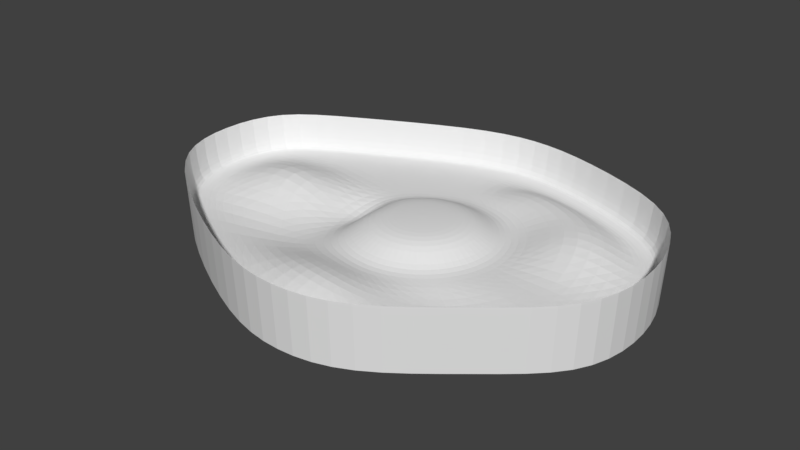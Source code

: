 # Source: Map.blend  (saved by Blender 2.79.0; exported with 4.5.12 LTS)
import bpy
from mathutils import Matrix  # noqa: F401  (used for matrix-valued properties, if any)

bpy.ops.wm.read_factory_settings(use_empty=True)
scene = bpy.context.scene
scene.name = 'Scene'

# ---- collections
col_collection_1 = bpy.data.collections.new('Collection 1'); scene.collection.children.link(col_collection_1)

# ---- world
world_world = bpy.data.worlds.new('World'); scene.world = world_world
world_world.color = (0.05088, 0.05088, 0.05088)
world_world.use_sun_shadow = False
world_world.sun_shadow_jitter_overblur = 0.0
world_world.cycles.sampling_method = 'MANUAL'

# ---- meshes
me_sphere_001 = bpy.data.meshes.new('Sphere.001')
me_sphere_001.from_pydata([(0.0, 0.1951, 0.5896), (0.0, 0.3827, 0.5327), (0.0, 0.5556, 0.1827), (0.03625, 1.135, 0.1706), (0.03625, 1.261, 0.1753), (0.03625, 1.364, 1.06), (0.0, -3.258e-07, -0.2085), (0.07466, 0.1802, 0.5896), (0.1464, 0.3536, 0.5327), (0.2126, 0.5133, 0.1827), (0.2706, 0.6533, 0.1775), (0.4698, 1.048, 0.1706), (0.518, 1.165, 0.1753), (0.5477, 1.236, 0.1762), (0.5577, 1.261, 1.06), (0.5477, 1.236, -0.3555), (0.1379, 0.1379, 0.5896), (0.2706, 0.2706, 0.5327), (0.3928, 0.3928, 0.1827), (0.5, 0.5, 0.1775), (1.178, 0.8028, 0.1706), (1.267, 0.8919, 0.1753), (1.322, 0.9467, 0.1762), (1.341, 0.9652, 1.06), (1.322, 0.9467, -0.3555), (0.1802, 0.07466, 0.5896), (0.3536, 0.1464, 0.5327), (0.5133, 0.2126, 0.1827), (0.6533, 0.2706, 0.1775), (1.424, 0.4352, 0.1706), (1.54, 0.4834, 0.1753), (1.612, 0.5131, 0.1762), (1.636, 0.5231, 1.06), (1.612, 0.5131, -0.3555), (0.1951, -3.452e-07, 0.5896), (0.3827, -3.824e-07, 0.5327), (0.5556, -3.824e-07, 0.1827), (0.7071, -3.973e-07, 0.1775), (1.51, 0.001657, 0.1706), (1.636, 0.001658, 0.1753), (1.713, 0.001658, 0.1762), (1.74, 0.001657, 1.06), (1.713, 0.001658, -0.3555), (0.1802, -0.07466, 0.5896), (0.3536, -0.1464, 0.5327), (0.5133, -0.2126, 0.1827), (0.6533, -0.2706, 0.1775), (1.424, -0.4319, 0.1706), (1.54, -0.4801, 0.1753), (1.612, -0.5098, 0.1762), (1.636, -0.5198, 1.06), (1.612, -0.5098, -0.3555), (0.1379, -0.138, 0.5896), (0.2706, -0.2706, 0.5327), (0.3928, -0.3928, 0.1827), (0.5, -0.5, 0.1775), (0.9735, -0.7538, 0.1706), (1.063, -0.8429, 0.1753), (1.117, -0.8977, 0.1762), (1.136, -0.9162, 1.06), (1.117, -0.8977, -0.3555), (0.07466, -0.1802, 0.5896), (0.1464, -0.3536, 0.5327), (0.2126, -0.5133, 0.1827), (0.2706, -0.6533, 0.1775), (0.4698, -1.2, 0.1706), (0.518, -1.317, 0.1753), (0.5477, -1.388, 0.1762), (0.5577, -1.412, 1.06), (0.5477, -1.388, -0.3555), (-6.902e-08, -0.1951, 0.5896), (-1.137e-07, -0.3827, 0.5327), (-1.435e-07, -0.5556, 0.1827), (-8.392e-08, -0.7071, 0.1775), (0.03625, -1.286, 0.1706), (0.03625, -1.412, 0.1753), (0.03625, -1.49, 0.1762), (0.03625, -1.516, 1.06), (0.03625, -1.49, -0.3555), (-1.247e-07, -6.269e-07, 0.6088), (-0.07466, -0.1802, 0.5896), (-0.1464, -0.3536, 0.5327), (-0.2126, -0.5133, 0.1827), (-0.2706, -0.6533, 0.1775), (-0.3973, -1.2, 0.1706), (-0.4455, -1.317, 0.1753), (-0.4752, -1.388, 0.1762), (-0.4852, -1.412, 1.06), (-0.4752, -1.388, -0.3555), (-0.1379, -0.138, 0.5896), (-0.2706, -0.2706, 0.5327), (-0.3928, -0.3928, 0.1827), (-0.5, -0.5608, 0.07209), (-1.171, -0.7995, 0.05977), (-1.261, -0.8885, 0.1753), (-1.315, -0.9434, 0.1762), (-1.334, -0.9619, 1.06), (-1.315, -0.9434, -0.3555), (-0.1802, -0.07466, 0.5896), (-0.3536, -0.1464, 0.5327), (-0.5133, -0.2126, 0.1827), (-0.6533, -0.2706, -0.1234), (-1.697, -0.4319, 0.1706), (-1.813, -0.4801, 0.1753), (-1.885, -0.5098, 0.1762), (-1.909, -0.5198, 1.06), (-1.885, -0.5098, -0.3555), (-1.361, 0.7876, -0.3555), (-0.1951, -2.409e-07, 0.5896), (-0.3827, -1.738e-07, 0.5327), (-0.5556, -6.951e-08, -0.0989), (-0.7071, -8.441e-08, -0.1021), (-1.783, 0.001658, 0.1706), (-1.909, 0.001658, 0.1753), (-1.986, 0.001658, 0.1762), (-2.013, 0.001658, 1.06), (-1.986, 0.001658, -0.3555), (-1.38, 0.8061, 1.06), (-0.1802, 0.07466, 0.5896), (-0.3536, 0.1464, 0.5327), (-0.5133, 0.2126, 0.1827), (-0.6533, 0.2706, 0.1775), (-1.697, 0.4352, 0.1706), (-1.813, 0.4834, 0.1753), (-1.885, 0.5131, 0.1762), (-1.909, 0.5231, 1.06), (-1.885, 0.5131, -0.3555), (-1.361, 0.7876, 0.1762), (-0.1379, 0.1379, 0.5896), (-0.2706, 0.2706, 0.5327), (-0.3928, 0.3928, 0.1827), (-0.5, 0.5, 0.1775), (-1.218, 0.6437, 0.1706), (-1.307, 0.7327, 0.1753), (-1.361, 0.7876, 0.1762), (-1.38, 0.8061, 1.06), (-1.361, 0.7876, -0.3555), (-0.07466, 0.1802, 0.5896), (-0.1464, 0.3536, 0.5327), (-0.2126, 0.5133, 0.1827), (-0.2706, 0.6533, 0.1775), (-0.3973, 1.048, 0.1706), (-0.4455, 1.165, 0.1753), (-0.4752, 1.236, 0.1762), (-0.4852, 1.261, 1.06), (-0.4752, 1.236, -0.3555), (3.184e-07, 0.7071, 0.1775), (0.03625, 1.338, 0.1762), (0.03625, 1.338, -0.3555), (0.3737, 0.8578, 0.7149), (0.8509, 0.6567, 0.744), (1.052, 0.3558, 0.7939), (1.123, 0.0008576, 0.1739), (1.052, -0.3541, 0.1739), (0.745, -0.6314, -0.1011), (0.3737, -0.9363, 0.1739), (0.01876, -1.007, 0.603), (-0.3362, -0.9363, 0.5023), (-0.8475, -0.655, -0.1489), (-1.193, -0.3541, 0.1739), (-1.264, 0.0008581, 0.9711), (-1.193, 0.3558, 0.1739), (-0.8713, 0.5744, 0.1739), (-0.3362, 0.8578, 0.1739), (0.01876, 0.9284, 0.1739), (0.5569, 1.259, 0.9868), (1.339, 0.9637, 0.9868), (1.634, 0.5223, 0.9868), (1.737, 0.001657, 0.9868), (1.634, -0.519, 0.9868), (1.134, -0.9147, 0.9868), (0.5569, -1.41, 0.9868), (0.03625, -1.514, 0.9868), (-0.4844, -1.41, 0.9868), (-1.332, -0.9604, 0.9868), (-1.907, -0.519, 0.9868), (-2.01, 0.001658, 0.9868), (-1.907, 0.5223, 0.9868), (-1.378, 0.8045, 0.9868), (-0.4844, 1.259, 0.9868), (0.03625, 1.362, 0.9868)], [(127, 117), (117, 107)], [(4, 3, 11, 12), (147, 4, 12, 13), (180, 147, 13, 165), (0, 79, 7), (148, 5, 14, 15), (1, 0, 7, 8), (2, 1, 8, 9), (146, 2, 9, 10), (164, 146, 10, 149), (149, 10, 19, 150), (12, 11, 20, 21), (13, 12, 21, 22), (165, 13, 22, 166), (7, 79, 16), (15, 14, 23, 24), (8, 7, 16, 17), (9, 8, 17, 18), (10, 9, 18, 19), (24, 23, 32, 33), (17, 16, 25, 26), (18, 17, 26, 27), (19, 18, 27, 28), (150, 19, 28, 151), (21, 20, 29, 30), (22, 21, 30, 31), (166, 22, 31, 167), (16, 79, 25), (30, 29, 38, 39), (31, 30, 39, 40), (167, 31, 40, 168), (25, 79, 34), (33, 32, 41, 42), (26, 25, 34, 35), (27, 26, 35, 36), (28, 27, 36, 37), (151, 28, 37, 152), (35, 34, 43, 44), (36, 35, 44, 45), (37, 36, 45, 46), (152, 37, 46, 153), (39, 38, 47, 48), (40, 39, 48, 49), (168, 40, 49, 169), (34, 79, 43), (42, 41, 50, 51), (48, 47, 56, 57), (49, 48, 57, 58), (169, 49, 58, 170), (43, 79, 52), (51, 50, 59, 60), (44, 43, 52, 53), (45, 44, 53, 54), (46, 45, 54, 55), (153, 46, 55, 154), (54, 53, 62, 63), (55, 54, 63, 64), (154, 55, 64, 155), (57, 56, 65, 66), (58, 57, 66, 67), (170, 58, 67, 171), (52, 79, 61), (60, 59, 68, 69), (53, 52, 61, 62), (67, 66, 75, 76), (171, 67, 76, 172), (61, 79, 70), (69, 68, 77, 78), (62, 61, 70, 71), (63, 62, 71, 72), (64, 63, 72, 73), (155, 64, 73, 156), (66, 65, 74, 75), (72, 71, 81, 82), (73, 72, 82, 83), (156, 73, 83, 157), (75, 74, 84, 85), (76, 75, 85, 86), (172, 76, 86, 173), (70, 79, 80), (78, 77, 87, 88), (71, 70, 80, 81), (86, 85, 94, 95), (173, 86, 95, 174), (80, 79, 89), (88, 87, 96, 97), (81, 80, 89, 90), (82, 81, 90, 91), (83, 82, 91, 92), (157, 83, 92, 158), (85, 84, 93, 94), (92, 91, 100, 101), (158, 92, 101, 159), (94, 93, 102, 103), (95, 94, 103, 104), (174, 95, 104, 175), (89, 79, 98), (97, 96, 105, 106), (90, 89, 98, 99), (91, 90, 99, 100), (175, 104, 114, 176), (98, 79, 108), (106, 105, 115, 116), (99, 98, 108, 109), (100, 99, 109, 110), (101, 100, 110, 111), (159, 101, 111, 160), (103, 102, 112, 113), (104, 103, 113, 114), (160, 111, 121, 161), (113, 112, 122, 123), (114, 113, 123, 124), (176, 114, 124, 177), (108, 79, 118), (116, 115, 125, 126), (109, 108, 118, 119), (110, 109, 119, 120), (111, 110, 120, 121), (118, 79, 128), (126, 125, 135, 136), (119, 118, 128, 129), (120, 119, 129, 130), (121, 120, 130, 131), (161, 121, 131, 162), (123, 122, 132, 133), (124, 123, 133, 134), (177, 124, 134, 178), (162, 131, 140, 163), (133, 132, 141, 142), (134, 133, 142, 143), (178, 134, 143, 179), (128, 79, 137), (136, 135, 144, 145), (129, 128, 137, 138), (130, 129, 138, 139), (131, 130, 139, 140), (145, 144, 5, 148), (138, 137, 0, 1), (139, 138, 1, 2), (140, 139, 2, 146), (163, 140, 146, 164), (142, 141, 3, 4), (143, 142, 4, 147), (179, 143, 147, 180), (137, 79, 0), (141, 163, 164, 3), (132, 162, 163, 141), (122, 161, 162, 132), (112, 160, 161, 122), (102, 159, 160, 112), (93, 158, 159, 102), (84, 157, 158, 93), (74, 156, 157, 84), (65, 155, 156, 74), (56, 154, 155, 65), (47, 153, 154, 56), (38, 152, 153, 47), (29, 151, 152, 38), (20, 150, 151, 29), (11, 149, 150, 20), (3, 164, 149, 11), (144, 179, 180, 5), (135, 178, 179, 144), (125, 177, 178, 135), (115, 176, 177, 125), (105, 175, 176, 115), (96, 174, 175, 105), (87, 173, 174, 96), (77, 172, 173, 87), (68, 171, 172, 77), (59, 170, 171, 68), (50, 169, 170, 59), (41, 168, 169, 50), (32, 167, 168, 41), (23, 166, 167, 32), (14, 165, 166, 23), (5, 180, 165, 14)])
me_sphere_001.use_remesh_preserve_volume = False
me_sphere_001.use_remesh_preserve_attributes = False
me_sphere_001.use_mirror_vertex_groups = False
me_sphere_001.update()

# ---- objects
ob_sphere = bpy.data.objects.new('Sphere', me_sphere_001)

# ---- transforms, parenting, visibility, modifiers, constraints
ob_sphere.location = (0.0, 0.0, 1.018)
ob_sphere.scale = (6.375, 6.375, 2.26)
ob_sphere.lineart.crease_threshold = 0.0
_m = ob_sphere.modifiers.new('Subsurf', 'SUBSURF')
_m.uv_smooth = 'PRESERVE_CORNERS'
_m.quality = 2
_m.levels = 3
_m.show_only_control_edges = False

# ---- collection membership
col_collection_1.objects.link(ob_sphere)

# ---- scene / render settings (as saved in the file)
scene.frame_start = 1; scene.frame_end = 250; scene.frame_set(1)
scene.render.engine = 'BLENDER_EEVEE_NEXT'
scene.render.resolution_percentage = 50
scene.render.dither_intensity = 0.0
scene.cycles.use_denoising = False
scene.cycles.samples = 128
scene.cycles.sampling_pattern = 'TABULATED_SOBOL'
scene.cycles.use_adaptive_sampling = False
scene.cycles.use_light_tree = False
scene.cycles.blur_glossy = 0.0
scene.cycles.sample_clamp_indirect = 0.0
scene.view_settings.view_transform = 'Standard'
bpy.context.view_layer.update()

# ---- added for rendering (the .blend has no active camera and no usable light): camera, sun
cam_auto = bpy.data.cameras.new('AutoCamera')
cam_auto.lens = 50.0
cam_auto.sensor_width = 36.0
cam_auto.clip_end = 1000.0
ob_auto_camera = bpy.data.objects.new('AutoCamera', cam_auto)
scene.collection.objects.link(ob_auto_camera)
ob_auto_camera.location = (27.187, -34.1521, 24.2605)
ob_auto_camera.rotation_euler = (1.09748, -7.21219e-08, 0.694738)
scene.camera = ob_auto_camera
light_auto_sun = bpy.data.lights.new('AutoSun', 'SUN')
light_auto_sun.energy = 3.0
light_auto_sun.angle = 0.0523599
ob_auto_sun = bpy.data.objects.new('AutoSun', light_auto_sun)
scene.collection.objects.link(ob_auto_sun)
ob_auto_sun.rotation_euler = (0.872665, 0.174533, 0.523599)
bpy.context.view_layer.update()
